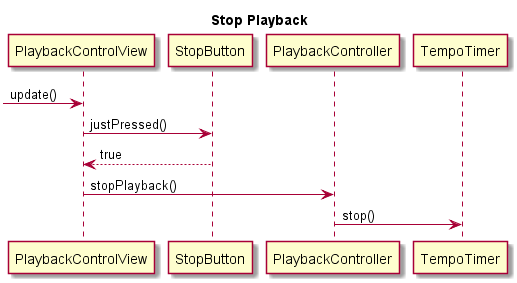

The diagram above was rendered by PlantUML. Its source (embedded in the PNG):
@startuml

title Stop Playback

-> PlaybackControlView: update()
PlaybackControlView -> StopButton: justPressed()
StopButton --> PlaybackControlView: true

PlaybackControlView -> PlaybackController: stopPlayback()
PlaybackController -> TempoTimer: stop()

@enduml